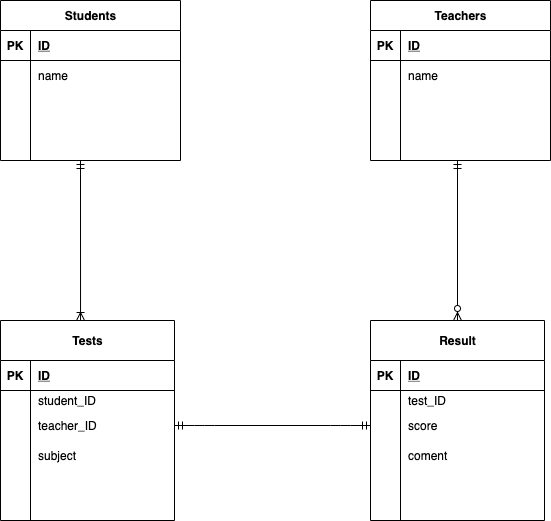

The diagram above was exported from draw.io. Its source (the exported page's mxGraphModel, read from the mxfile embedded in the PNG):
<mxGraphModel dx="660" dy="754" grid="1" gridSize="10" guides="1" tooltips="1" connect="1" arrows="1" fold="1" page="1" pageScale="1" pageWidth="827" pageHeight="1169" math="0" shadow="0">
  <root>
    <mxCell id="0" />
    <mxCell id="1" parent="0" />
    <mxCell id="40" value="Students" style="shape=table;startSize=30;container=1;collapsible=1;childLayout=tableLayout;fixedRows=1;rowLines=0;fontStyle=1;align=center;resizeLast=1;html=1;" parent="1" vertex="1">
      <mxGeometry x="220" y="360" width="180" height="160" as="geometry" />
    </mxCell>
    <mxCell id="41" value="" style="shape=partialRectangle;collapsible=0;dropTarget=0;pointerEvents=0;fillColor=none;top=0;left=0;bottom=1;right=0;points=[[0,0.5],[1,0.5]];portConstraint=eastwest;" parent="40" vertex="1">
      <mxGeometry y="30" width="180" height="30" as="geometry" />
    </mxCell>
    <mxCell id="42" value="PK" style="shape=partialRectangle;connectable=0;fillColor=none;top=0;left=0;bottom=0;right=0;fontStyle=1;overflow=hidden;" parent="41" vertex="1">
      <mxGeometry width="30" height="30" as="geometry" />
    </mxCell>
    <mxCell id="43" value="ID" style="shape=partialRectangle;connectable=0;fillColor=none;top=0;left=0;bottom=0;right=0;align=left;spacingLeft=6;fontStyle=5;overflow=hidden;" parent="41" vertex="1">
      <mxGeometry x="30" width="150" height="30" as="geometry" />
    </mxCell>
    <mxCell id="44" value="" style="shape=partialRectangle;collapsible=0;dropTarget=0;pointerEvents=0;fillColor=none;top=0;left=0;bottom=0;right=0;points=[[0,0.5],[1,0.5]];portConstraint=eastwest;" parent="40" vertex="1">
      <mxGeometry y="60" width="180" height="30" as="geometry" />
    </mxCell>
    <mxCell id="45" value="" style="shape=partialRectangle;connectable=0;fillColor=none;top=0;left=0;bottom=0;right=0;editable=1;overflow=hidden;" parent="44" vertex="1">
      <mxGeometry width="30" height="30" as="geometry" />
    </mxCell>
    <mxCell id="46" value="name" style="shape=partialRectangle;connectable=0;fillColor=none;top=0;left=0;bottom=0;right=0;align=left;spacingLeft=6;overflow=hidden;" parent="44" vertex="1">
      <mxGeometry x="30" width="150" height="30" as="geometry" />
    </mxCell>
    <mxCell id="47" value="" style="shape=partialRectangle;collapsible=0;dropTarget=0;pointerEvents=0;fillColor=none;top=0;left=0;bottom=0;right=0;points=[[0,0.5],[1,0.5]];portConstraint=eastwest;" parent="40" vertex="1">
      <mxGeometry y="90" width="180" height="30" as="geometry" />
    </mxCell>
    <mxCell id="48" value="" style="shape=partialRectangle;connectable=0;fillColor=none;top=0;left=0;bottom=0;right=0;editable=1;overflow=hidden;" parent="47" vertex="1">
      <mxGeometry width="30" height="30" as="geometry" />
    </mxCell>
    <mxCell id="49" value="" style="shape=partialRectangle;connectable=0;fillColor=none;top=0;left=0;bottom=0;right=0;align=left;spacingLeft=6;overflow=hidden;" parent="47" vertex="1">
      <mxGeometry x="30" width="150" height="30" as="geometry" />
    </mxCell>
    <mxCell id="50" value="" style="shape=partialRectangle;collapsible=0;dropTarget=0;pointerEvents=0;fillColor=none;top=0;left=0;bottom=0;right=0;points=[[0,0.5],[1,0.5]];portConstraint=eastwest;" parent="40" vertex="1">
      <mxGeometry y="120" width="180" height="30" as="geometry" />
    </mxCell>
    <mxCell id="51" value="" style="shape=partialRectangle;connectable=0;fillColor=none;top=0;left=0;bottom=0;right=0;editable=1;overflow=hidden;" parent="50" vertex="1">
      <mxGeometry width="30" height="30" as="geometry" />
    </mxCell>
    <mxCell id="52" value="" style="shape=partialRectangle;connectable=0;fillColor=none;top=0;left=0;bottom=0;right=0;align=left;spacingLeft=6;overflow=hidden;" parent="50" vertex="1">
      <mxGeometry x="30" width="150" height="30" as="geometry" />
    </mxCell>
    <mxCell id="53" value="Teachers" style="shape=table;startSize=30;container=1;collapsible=1;childLayout=tableLayout;fixedRows=1;rowLines=0;fontStyle=1;align=center;resizeLast=1;html=1;" parent="1" vertex="1">
      <mxGeometry x="590" y="360" width="180" height="160" as="geometry" />
    </mxCell>
    <mxCell id="54" value="" style="shape=partialRectangle;collapsible=0;dropTarget=0;pointerEvents=0;fillColor=none;top=0;left=0;bottom=1;right=0;points=[[0,0.5],[1,0.5]];portConstraint=eastwest;" parent="53" vertex="1">
      <mxGeometry y="30" width="180" height="30" as="geometry" />
    </mxCell>
    <mxCell id="55" value="PK" style="shape=partialRectangle;connectable=0;fillColor=none;top=0;left=0;bottom=0;right=0;fontStyle=1;overflow=hidden;" parent="54" vertex="1">
      <mxGeometry width="30" height="30" as="geometry" />
    </mxCell>
    <mxCell id="56" value="ID" style="shape=partialRectangle;connectable=0;fillColor=none;top=0;left=0;bottom=0;right=0;align=left;spacingLeft=6;fontStyle=5;overflow=hidden;" parent="54" vertex="1">
      <mxGeometry x="30" width="150" height="30" as="geometry" />
    </mxCell>
    <mxCell id="57" value="" style="shape=partialRectangle;collapsible=0;dropTarget=0;pointerEvents=0;fillColor=none;top=0;left=0;bottom=0;right=0;points=[[0,0.5],[1,0.5]];portConstraint=eastwest;" parent="53" vertex="1">
      <mxGeometry y="60" width="180" height="30" as="geometry" />
    </mxCell>
    <mxCell id="58" value="" style="shape=partialRectangle;connectable=0;fillColor=none;top=0;left=0;bottom=0;right=0;editable=1;overflow=hidden;" parent="57" vertex="1">
      <mxGeometry width="30" height="30" as="geometry" />
    </mxCell>
    <mxCell id="59" value="name" style="shape=partialRectangle;connectable=0;fillColor=none;top=0;left=0;bottom=0;right=0;align=left;spacingLeft=6;overflow=hidden;" parent="57" vertex="1">
      <mxGeometry x="30" width="150" height="30" as="geometry" />
    </mxCell>
    <mxCell id="60" value="" style="shape=partialRectangle;collapsible=0;dropTarget=0;pointerEvents=0;fillColor=none;top=0;left=0;bottom=0;right=0;points=[[0,0.5],[1,0.5]];portConstraint=eastwest;" parent="53" vertex="1">
      <mxGeometry y="90" width="180" height="30" as="geometry" />
    </mxCell>
    <mxCell id="61" value="" style="shape=partialRectangle;connectable=0;fillColor=none;top=0;left=0;bottom=0;right=0;editable=1;overflow=hidden;" parent="60" vertex="1">
      <mxGeometry width="30" height="30" as="geometry" />
    </mxCell>
    <mxCell id="62" value="" style="shape=partialRectangle;connectable=0;fillColor=none;top=0;left=0;bottom=0;right=0;align=left;spacingLeft=6;overflow=hidden;" parent="60" vertex="1">
      <mxGeometry x="30" width="150" height="30" as="geometry" />
    </mxCell>
    <mxCell id="63" value="" style="shape=partialRectangle;collapsible=0;dropTarget=0;pointerEvents=0;fillColor=none;top=0;left=0;bottom=0;right=0;points=[[0,0.5],[1,0.5]];portConstraint=eastwest;" parent="53" vertex="1">
      <mxGeometry y="120" width="180" height="30" as="geometry" />
    </mxCell>
    <mxCell id="64" value="" style="shape=partialRectangle;connectable=0;fillColor=none;top=0;left=0;bottom=0;right=0;editable=1;overflow=hidden;" parent="63" vertex="1">
      <mxGeometry width="30" height="30" as="geometry" />
    </mxCell>
    <mxCell id="65" value="" style="shape=partialRectangle;connectable=0;fillColor=none;top=0;left=0;bottom=0;right=0;align=left;spacingLeft=6;overflow=hidden;" parent="63" vertex="1">
      <mxGeometry x="30" width="150" height="30" as="geometry" />
    </mxCell>
    <mxCell id="66" value="Tests" style="shape=table;startSize=40;container=1;collapsible=1;childLayout=tableLayout;fixedRows=1;rowLines=0;fontStyle=1;align=center;resizeLast=1;html=1;" parent="1" vertex="1">
      <mxGeometry x="220" y="680" width="174" height="200" as="geometry" />
    </mxCell>
    <mxCell id="67" value="" style="shape=partialRectangle;collapsible=0;dropTarget=0;pointerEvents=0;fillColor=none;top=0;left=0;bottom=1;right=0;points=[[0,0.5],[1,0.5]];portConstraint=eastwest;" parent="66" vertex="1">
      <mxGeometry y="40" width="174" height="30" as="geometry" />
    </mxCell>
    <mxCell id="68" value="PK" style="shape=partialRectangle;connectable=0;fillColor=none;top=0;left=0;bottom=0;right=0;fontStyle=1;overflow=hidden;" parent="67" vertex="1">
      <mxGeometry width="30" height="30" as="geometry" />
    </mxCell>
    <mxCell id="69" value="ID" style="shape=partialRectangle;connectable=0;fillColor=none;top=0;left=0;bottom=0;right=0;align=left;spacingLeft=6;fontStyle=5;overflow=hidden;" parent="67" vertex="1">
      <mxGeometry x="30" width="144" height="30" as="geometry" />
    </mxCell>
    <mxCell id="70" value="" style="shape=partialRectangle;collapsible=0;dropTarget=0;pointerEvents=0;fillColor=none;top=0;left=0;bottom=0;right=0;points=[[0,0.5],[1,0.5]];portConstraint=eastwest;" parent="66" vertex="1">
      <mxGeometry y="70" width="174" height="20" as="geometry" />
    </mxCell>
    <mxCell id="71" value="" style="shape=partialRectangle;connectable=0;fillColor=none;top=0;left=0;bottom=0;right=0;editable=1;overflow=hidden;" parent="70" vertex="1">
      <mxGeometry width="30" height="20" as="geometry" />
    </mxCell>
    <mxCell id="72" value="student_ID" style="shape=partialRectangle;connectable=0;fillColor=none;top=0;left=0;bottom=0;right=0;align=left;spacingLeft=6;overflow=hidden;" parent="70" vertex="1">
      <mxGeometry x="30" width="144" height="20" as="geometry" />
    </mxCell>
    <mxCell id="73" value="" style="shape=partialRectangle;collapsible=0;dropTarget=0;pointerEvents=0;fillColor=none;top=0;left=0;bottom=0;right=0;points=[[0,0.5],[1,0.5]];portConstraint=eastwest;" parent="66" vertex="1">
      <mxGeometry y="90" width="174" height="30" as="geometry" />
    </mxCell>
    <mxCell id="74" value="" style="shape=partialRectangle;connectable=0;fillColor=none;top=0;left=0;bottom=0;right=0;editable=1;overflow=hidden;" parent="73" vertex="1">
      <mxGeometry width="30" height="30" as="geometry" />
    </mxCell>
    <mxCell id="75" value="teacher_ID" style="shape=partialRectangle;connectable=0;fillColor=none;top=0;left=0;bottom=0;right=0;align=left;spacingLeft=6;overflow=hidden;" parent="73" vertex="1">
      <mxGeometry x="30" width="144" height="30" as="geometry" />
    </mxCell>
    <mxCell id="76" value="" style="shape=partialRectangle;collapsible=0;dropTarget=0;pointerEvents=0;fillColor=none;top=0;left=0;bottom=0;right=0;points=[[0,0.5],[1,0.5]];portConstraint=eastwest;" parent="66" vertex="1">
      <mxGeometry y="120" width="174" height="30" as="geometry" />
    </mxCell>
    <mxCell id="77" value="" style="shape=partialRectangle;connectable=0;fillColor=none;top=0;left=0;bottom=0;right=0;editable=1;overflow=hidden;" parent="76" vertex="1">
      <mxGeometry width="30" height="30" as="geometry" />
    </mxCell>
    <mxCell id="78" value="subject" style="shape=partialRectangle;connectable=0;fillColor=none;top=0;left=0;bottom=0;right=0;align=left;spacingLeft=6;overflow=hidden;" parent="76" vertex="1">
      <mxGeometry x="30" width="144" height="30" as="geometry" />
    </mxCell>
    <mxCell id="83" style="shape=partialRectangle;collapsible=0;dropTarget=0;pointerEvents=0;fillColor=none;top=0;left=0;bottom=0;right=0;points=[[0,0.5],[1,0.5]];portConstraint=eastwest;" parent="66" vertex="1">
      <mxGeometry y="150" width="174" height="30" as="geometry" />
    </mxCell>
    <mxCell id="84" style="shape=partialRectangle;connectable=0;fillColor=none;top=0;left=0;bottom=0;right=0;editable=1;overflow=hidden;" parent="83" vertex="1">
      <mxGeometry width="30" height="30" as="geometry" />
    </mxCell>
    <mxCell id="85" value="" style="shape=partialRectangle;connectable=0;fillColor=none;top=0;left=0;bottom=0;right=0;align=left;spacingLeft=6;overflow=hidden;" parent="83" vertex="1">
      <mxGeometry x="30" width="144" height="30" as="geometry" />
    </mxCell>
    <mxCell id="86" value="Result" style="shape=table;startSize=40;container=1;collapsible=1;childLayout=tableLayout;fixedRows=1;rowLines=0;fontStyle=1;align=center;resizeLast=1;html=1;" parent="1" vertex="1">
      <mxGeometry x="590" y="680" width="174" height="200" as="geometry" />
    </mxCell>
    <mxCell id="87" value="" style="shape=partialRectangle;collapsible=0;dropTarget=0;pointerEvents=0;fillColor=none;top=0;left=0;bottom=1;right=0;points=[[0,0.5],[1,0.5]];portConstraint=eastwest;" parent="86" vertex="1">
      <mxGeometry y="40" width="174" height="30" as="geometry" />
    </mxCell>
    <mxCell id="88" value="PK" style="shape=partialRectangle;connectable=0;fillColor=none;top=0;left=0;bottom=0;right=0;fontStyle=1;overflow=hidden;" parent="87" vertex="1">
      <mxGeometry width="30" height="30" as="geometry" />
    </mxCell>
    <mxCell id="89" value="ID" style="shape=partialRectangle;connectable=0;fillColor=none;top=0;left=0;bottom=0;right=0;align=left;spacingLeft=6;fontStyle=5;overflow=hidden;" parent="87" vertex="1">
      <mxGeometry x="30" width="144" height="30" as="geometry" />
    </mxCell>
    <mxCell id="90" value="" style="shape=partialRectangle;collapsible=0;dropTarget=0;pointerEvents=0;fillColor=none;top=0;left=0;bottom=0;right=0;points=[[0,0.5],[1,0.5]];portConstraint=eastwest;" parent="86" vertex="1">
      <mxGeometry y="70" width="174" height="20" as="geometry" />
    </mxCell>
    <mxCell id="91" value="" style="shape=partialRectangle;connectable=0;fillColor=none;top=0;left=0;bottom=0;right=0;editable=1;overflow=hidden;" parent="90" vertex="1">
      <mxGeometry width="30" height="20" as="geometry" />
    </mxCell>
    <mxCell id="92" value="test_ID" style="shape=partialRectangle;connectable=0;fillColor=none;top=0;left=0;bottom=0;right=0;align=left;spacingLeft=6;overflow=hidden;" parent="90" vertex="1">
      <mxGeometry x="30" width="144" height="20" as="geometry" />
    </mxCell>
    <mxCell id="93" value="" style="shape=partialRectangle;collapsible=0;dropTarget=0;pointerEvents=0;fillColor=none;top=0;left=0;bottom=0;right=0;points=[[0,0.5],[1,0.5]];portConstraint=eastwest;" parent="86" vertex="1">
      <mxGeometry y="90" width="174" height="30" as="geometry" />
    </mxCell>
    <mxCell id="94" value="" style="shape=partialRectangle;connectable=0;fillColor=none;top=0;left=0;bottom=0;right=0;editable=1;overflow=hidden;" parent="93" vertex="1">
      <mxGeometry width="30" height="30" as="geometry" />
    </mxCell>
    <mxCell id="95" value="score" style="shape=partialRectangle;connectable=0;fillColor=none;top=0;left=0;bottom=0;right=0;align=left;spacingLeft=6;overflow=hidden;" parent="93" vertex="1">
      <mxGeometry x="30" width="144" height="30" as="geometry" />
    </mxCell>
    <mxCell id="96" value="" style="shape=partialRectangle;collapsible=0;dropTarget=0;pointerEvents=0;fillColor=none;top=0;left=0;bottom=0;right=0;points=[[0,0.5],[1,0.5]];portConstraint=eastwest;" parent="86" vertex="1">
      <mxGeometry y="120" width="174" height="30" as="geometry" />
    </mxCell>
    <mxCell id="97" value="" style="shape=partialRectangle;connectable=0;fillColor=none;top=0;left=0;bottom=0;right=0;editable=1;overflow=hidden;" parent="96" vertex="1">
      <mxGeometry width="30" height="30" as="geometry" />
    </mxCell>
    <mxCell id="98" value="coment" style="shape=partialRectangle;connectable=0;fillColor=none;top=0;left=0;bottom=0;right=0;align=left;spacingLeft=6;overflow=hidden;" parent="96" vertex="1">
      <mxGeometry x="30" width="144" height="30" as="geometry" />
    </mxCell>
    <mxCell id="99" style="shape=partialRectangle;collapsible=0;dropTarget=0;pointerEvents=0;fillColor=none;top=0;left=0;bottom=0;right=0;points=[[0,0.5],[1,0.5]];portConstraint=eastwest;" parent="86" vertex="1">
      <mxGeometry y="150" width="174" height="30" as="geometry" />
    </mxCell>
    <mxCell id="100" style="shape=partialRectangle;connectable=0;fillColor=none;top=0;left=0;bottom=0;right=0;editable=1;overflow=hidden;" parent="99" vertex="1">
      <mxGeometry width="30" height="30" as="geometry" />
    </mxCell>
    <mxCell id="101" value="" style="shape=partialRectangle;connectable=0;fillColor=none;top=0;left=0;bottom=0;right=0;align=left;spacingLeft=6;overflow=hidden;" parent="99" vertex="1">
      <mxGeometry x="30" width="144" height="30" as="geometry" />
    </mxCell>
    <mxCell id="104" value="" style="fontSize=12;html=1;endArrow=ERoneToMany;startArrow=ERmandOne;entryX=0.46;entryY=0;entryDx=0;entryDy=0;entryPerimeter=0;" parent="1" target="66" edge="1">
      <mxGeometry width="100" height="100" relative="1" as="geometry">
        <mxPoint x="300" y="520" as="sourcePoint" />
        <mxPoint x="560" y="540" as="targetPoint" />
      </mxGeometry>
    </mxCell>
    <mxCell id="109" value="" style="edgeStyle=entityRelationEdgeStyle;fontSize=12;html=1;endArrow=ERmandOne;startArrow=ERmandOne;exitX=1;exitY=0.5;exitDx=0;exitDy=0;entryX=0;entryY=0.5;entryDx=0;entryDy=0;" parent="1" source="73" target="93" edge="1">
      <mxGeometry width="100" height="100" relative="1" as="geometry">
        <mxPoint x="460" y="640" as="sourcePoint" />
        <mxPoint x="560" y="540" as="targetPoint" />
      </mxGeometry>
    </mxCell>
    <mxCell id="111" value="" style="fontSize=12;html=1;endArrow=ERzeroToMany;startArrow=ERmandOne;" edge="1" parent="1">
      <mxGeometry width="100" height="100" relative="1" as="geometry">
        <mxPoint x="677" y="520" as="sourcePoint" />
        <mxPoint x="677" y="680" as="targetPoint" />
      </mxGeometry>
    </mxCell>
  </root>
</mxGraphModel>